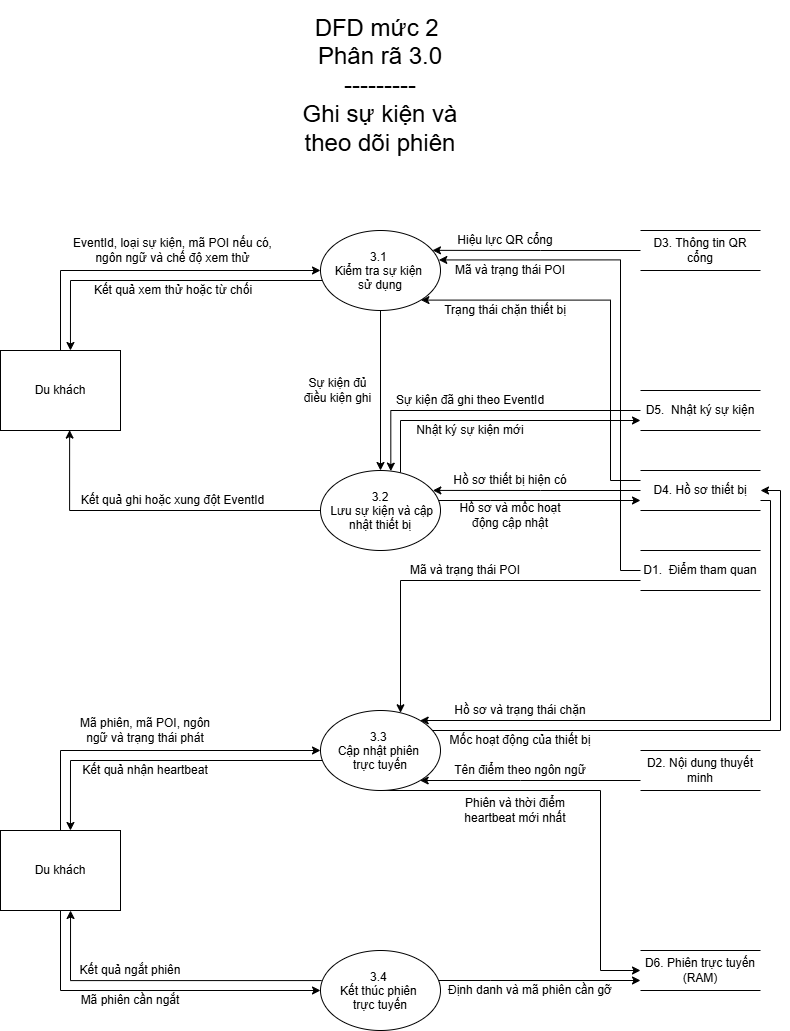

The diagram above was exported from draw.io. Its source (the exported page's mxGraphModel, read from the mxfile embedded in the PNG):
<mxGraphModel dx="1031" dy="613" grid="1" gridSize="10" guides="1" tooltips="1" connect="1" arrows="1" fold="1" page="1" pageScale="1" pageWidth="827" pageHeight="1169" math="0" shadow="0">
  <root>
    <mxCell id="0" />
    <mxCell id="1" parent="0" />
    <mxCell id="T_KGoq3mGAwGYQ81VVtC-1" parent="1" style="text;html=1;whiteSpace=wrap;strokeColor=none;fillColor=none;align=center;verticalAlign=middle;rounded=0;" value="&lt;font style=&quot;font-size: 24px;&quot;&gt;DFD mức 2&amp;nbsp;&lt;/font&gt;&lt;div&gt;&lt;font style=&quot;font-size: 24px;&quot;&gt;Phân rã 3.0&lt;/font&gt;&lt;/div&gt;&lt;div&gt;&lt;font style=&quot;font-size: 24px;&quot;&gt;---------&lt;br&gt;Ghi sự kiện và theo dõi phiên&lt;/font&gt;&lt;/div&gt;" vertex="1">
      <mxGeometry height="170" width="170" x="375" y="90" as="geometry" />
    </mxCell>
    <mxCell id="T_KGoq3mGAwGYQ81VVtC-18" edge="1" parent="1" source="T_KGoq3mGAwGYQ81VVtC-3" style="edgeStyle=orthogonalEdgeStyle;rounded=0;orthogonalLoop=1;jettySize=auto;html=1;defaultLabelBackgroundColor=page;entryX=0.583;entryY=0;entryDx=0;entryDy=0;entryPerimeter=0;" target="T_KGoq3mGAwGYQ81VVtC-8">
      <mxGeometry relative="1" x="-0.4284" as="geometry">
        <Array as="points">
          <mxPoint x="150" y="370" />
        </Array>
        <mxPoint x="160" y="410" as="targetPoint" />
      </mxGeometry>
    </mxCell>
    <mxCell id="T_KGoq3mGAwGYQ81VVtC-31" edge="1" parent="1" source="T_KGoq3mGAwGYQ81VVtC-3" style="edgeStyle=orthogonalEdgeStyle;rounded=0;orthogonalLoop=1;jettySize=auto;html=1;entryX=0.5;entryY=0;entryDx=0;entryDy=0;defaultLabelBackgroundColor=page;" target="T_KGoq3mGAwGYQ81VVtC-5">
      <mxGeometry relative="1" as="geometry" />
    </mxCell>
    <mxCell id="T_KGoq3mGAwGYQ81VVtC-3" parent="1" style="ellipse;whiteSpace=wrap;html=1;shapeInside=1;" value="3.1&amp;nbsp;&lt;div&gt;Kiểm tra sự kiện&amp;nbsp;&lt;/div&gt;&lt;div&gt;sử dụng&lt;/div&gt;" vertex="1">
      <mxGeometry height="80" width="120" x="400" y="320" as="geometry" />
    </mxCell>
    <mxCell id="T_KGoq3mGAwGYQ81VVtC-33" edge="1" parent="1" source="T_KGoq3mGAwGYQ81VVtC-4" style="edgeStyle=orthogonalEdgeStyle;rounded=0;orthogonalLoop=1;jettySize=auto;html=1;defaultLabelBackgroundColor=page;entryX=0.986;entryY=0.368;entryDx=0;entryDy=0;entryPerimeter=0;" target="T_KGoq3mGAwGYQ81VVtC-3">
      <mxGeometry relative="1" x="-0.2387" as="geometry">
        <Array as="points">
          <mxPoint x="700" y="660" />
          <mxPoint x="700" y="349.4" />
        </Array>
        <mxPoint x="650" y="340" as="targetPoint" />
      </mxGeometry>
    </mxCell>
    <mxCell id="T_KGoq3mGAwGYQ81VVtC-52" edge="1" parent="1" source="T_KGoq3mGAwGYQ81VVtC-4" style="edgeStyle=orthogonalEdgeStyle;rounded=0;orthogonalLoop=1;jettySize=auto;html=1;defaultLabelBackgroundColor=page;" target="T_KGoq3mGAwGYQ81VVtC-6">
      <mxGeometry relative="1" x="-0.3822" as="geometry">
        <Array as="points">
          <mxPoint x="480" y="670" />
        </Array>
        <mxPoint x="500" y="660" as="targetPoint" />
      </mxGeometry>
    </mxCell>
    <mxCell id="T_KGoq3mGAwGYQ81VVtC-4" parent="1" style="shape=partialRectangle;whiteSpace=wrap;html=1;left=0;right=0;fillColor=none;" value="D1.&amp;nbsp; Điểm tham quan" vertex="1">
      <mxGeometry height="40" width="120" x="720" y="640" as="geometry" />
    </mxCell>
    <mxCell id="T_KGoq3mGAwGYQ81VVtC-44" edge="1" parent="1" source="T_KGoq3mGAwGYQ81VVtC-5" style="edgeStyle=orthogonalEdgeStyle;rounded=0;orthogonalLoop=1;jettySize=auto;html=1;entryX=0;entryY=0.75;entryDx=0;entryDy=0;defaultLabelBackgroundColor=page;" target="T_KGoq3mGAwGYQ81VVtC-12">
      <mxGeometry relative="1" as="geometry">
        <Array as="points">
          <mxPoint x="570" y="590" />
          <mxPoint x="570" y="590" />
        </Array>
      </mxGeometry>
    </mxCell>
    <mxCell id="T_KGoq3mGAwGYQ81VVtC-48" edge="1" parent="1" source="T_KGoq3mGAwGYQ81VVtC-5" style="edgeStyle=orthogonalEdgeStyle;rounded=0;orthogonalLoop=1;jettySize=auto;html=1;entryX=0;entryY=0.75;entryDx=0;entryDy=0;defaultLabelBackgroundColor=page;" target="T_KGoq3mGAwGYQ81VVtC-13">
      <mxGeometry relative="1" x="-0.0606" as="geometry">
        <Array as="points">
          <mxPoint x="480" y="510" />
        </Array>
      </mxGeometry>
    </mxCell>
    <mxCell id="T_KGoq3mGAwGYQ81VVtC-5" parent="1" style="ellipse;whiteSpace=wrap;html=1;shapeInside=1;" value="3.2&lt;div&gt;&amp;nbsp;Lưu sự kiện và cập nhật thiết bị&lt;/div&gt;" vertex="1">
      <mxGeometry height="80" width="120" x="400" y="560" as="geometry" />
    </mxCell>
    <mxCell id="T_KGoq3mGAwGYQ81VVtC-60" edge="1" parent="1" source="T_KGoq3mGAwGYQ81VVtC-6" style="edgeStyle=orthogonalEdgeStyle;rounded=0;orthogonalLoop=1;jettySize=auto;html=1;defaultLabelBackgroundColor=page;entryX=1;entryY=0.5;entryDx=0;entryDy=0;" target="T_KGoq3mGAwGYQ81VVtC-12">
      <mxGeometry relative="1" x="-0.3619" as="geometry">
        <Array as="points">
          <mxPoint x="860" y="820" />
          <mxPoint x="860" y="580" />
        </Array>
        <mxPoint x="890" y="830" as="targetPoint" />
      </mxGeometry>
    </mxCell>
    <mxCell id="T_KGoq3mGAwGYQ81VVtC-63" edge="1" parent="1" source="T_KGoq3mGAwGYQ81VVtC-6" style="edgeStyle=orthogonalEdgeStyle;rounded=0;orthogonalLoop=1;jettySize=auto;html=1;entryX=0;entryY=0.5;entryDx=0;entryDy=0;defaultLabelBackgroundColor=page;" target="T_KGoq3mGAwGYQ81VVtC-14">
      <mxGeometry relative="1" x="0.1591" as="geometry">
        <Array as="points">
          <mxPoint x="680" y="880" />
          <mxPoint x="680" y="1060" />
        </Array>
      </mxGeometry>
    </mxCell>
    <mxCell id="T_KGoq3mGAwGYQ81VVtC-6" parent="1" style="ellipse;whiteSpace=wrap;html=1;shapeInside=1;" value="3.3&amp;nbsp;&lt;div&gt;Cập nhật phiên&amp;nbsp;&lt;/div&gt;&lt;div&gt;trực tuyến&lt;/div&gt;" vertex="1">
      <mxGeometry height="80" width="120" x="400" y="800" as="geometry" />
    </mxCell>
    <mxCell id="T_KGoq3mGAwGYQ81VVtC-65" edge="1" parent="1" source="T_KGoq3mGAwGYQ81VVtC-7" style="edgeStyle=orthogonalEdgeStyle;rounded=0;orthogonalLoop=1;jettySize=auto;html=1;entryX=0;entryY=0.75;entryDx=0;entryDy=0;defaultLabelBackgroundColor=page;" target="T_KGoq3mGAwGYQ81VVtC-14">
      <mxGeometry relative="1" x="0.0491" as="geometry">
        <Array as="points">
          <mxPoint x="570" y="1070" />
          <mxPoint x="570" y="1070" />
        </Array>
      </mxGeometry>
    </mxCell>
    <mxCell id="T_KGoq3mGAwGYQ81VVtC-7" parent="1" style="ellipse;whiteSpace=wrap;html=1;shapeInside=1;" value="3.4&amp;nbsp;&lt;div&gt;Kết thúc phiên&amp;nbsp;&lt;/div&gt;&lt;div&gt;trực tuyến&lt;/div&gt;" vertex="1">
      <mxGeometry height="80" width="120" x="400" y="1040" as="geometry" />
    </mxCell>
    <mxCell id="T_KGoq3mGAwGYQ81VVtC-16" edge="1" parent="1" source="T_KGoq3mGAwGYQ81VVtC-8" style="edgeStyle=orthogonalEdgeStyle;rounded=0;orthogonalLoop=1;jettySize=auto;html=1;defaultLabelBackgroundColor=page;entryX=0;entryY=0.5;entryDx=0;entryDy=0;" target="T_KGoq3mGAwGYQ81VVtC-3">
      <mxGeometry relative="1" as="geometry">
        <Array as="points">
          <mxPoint x="140" y="360" />
        </Array>
        <mxPoint x="160.00000000000023" y="280" as="targetPoint" />
      </mxGeometry>
    </mxCell>
    <mxCell id="T_KGoq3mGAwGYQ81VVtC-8" parent="1" style="whiteSpace=wrap;html=1;" value="Du khách" vertex="1">
      <mxGeometry height="80" width="120" x="80" y="440" as="geometry" />
    </mxCell>
    <mxCell id="T_KGoq3mGAwGYQ81VVtC-23" edge="1" parent="1" source="T_KGoq3mGAwGYQ81VVtC-9" style="edgeStyle=orthogonalEdgeStyle;rounded=0;orthogonalLoop=1;jettySize=auto;html=1;entryX=0;entryY=0.5;entryDx=0;entryDy=0;defaultLabelBackgroundColor=page;" target="T_KGoq3mGAwGYQ81VVtC-6">
      <mxGeometry relative="1" as="geometry">
        <Array as="points">
          <mxPoint x="140" y="840" />
        </Array>
      </mxGeometry>
    </mxCell>
    <mxCell id="T_KGoq3mGAwGYQ81VVtC-27" edge="1" parent="1" source="T_KGoq3mGAwGYQ81VVtC-9" style="edgeStyle=orthogonalEdgeStyle;rounded=0;orthogonalLoop=1;jettySize=auto;html=1;entryX=0;entryY=0.5;entryDx=0;entryDy=0;defaultLabelBackgroundColor=page;" target="T_KGoq3mGAwGYQ81VVtC-7">
      <mxGeometry relative="1" as="geometry">
        <Array as="points">
          <mxPoint x="140" y="1080" />
        </Array>
      </mxGeometry>
    </mxCell>
    <mxCell id="T_KGoq3mGAwGYQ81VVtC-9" parent="1" style="whiteSpace=wrap;html=1;" value="Du khách" vertex="1">
      <mxGeometry height="80" width="120" x="80" y="920" as="geometry" />
    </mxCell>
    <mxCell id="T_KGoq3mGAwGYQ81VVtC-56" edge="1" parent="1" source="T_KGoq3mGAwGYQ81VVtC-10" style="edgeStyle=orthogonalEdgeStyle;rounded=0;orthogonalLoop=1;jettySize=auto;html=1;defaultLabelBackgroundColor=page;" target="T_KGoq3mGAwGYQ81VVtC-6">
      <mxGeometry relative="1" x="-0.0094" as="geometry">
        <Array as="points">
          <mxPoint x="600" y="870" />
          <mxPoint x="600" y="870" />
        </Array>
      </mxGeometry>
    </mxCell>
    <mxCell id="T_KGoq3mGAwGYQ81VVtC-10" parent="1" style="shape=partialRectangle;whiteSpace=wrap;html=1;left=0;right=0;fillColor=none;" value="D2.&amp;nbsp;Nội dung thuyết minh" vertex="1">
      <mxGeometry height="40" width="120" x="720" y="840" as="geometry" />
    </mxCell>
    <mxCell id="T_KGoq3mGAwGYQ81VVtC-11" parent="1" style="shape=partialRectangle;whiteSpace=wrap;html=1;left=0;right=0;fillColor=none;" value="D3.&amp;nbsp;Thông tin QR cổng" vertex="1">
      <mxGeometry height="40" width="120" x="720" y="320" as="geometry" />
    </mxCell>
    <mxCell id="T_KGoq3mGAwGYQ81VVtC-39" edge="1" parent="1" source="T_KGoq3mGAwGYQ81VVtC-12" style="edgeStyle=orthogonalEdgeStyle;rounded=0;orthogonalLoop=1;jettySize=auto;html=1;defaultLabelBackgroundColor=page;entryX=0.837;entryY=0.87;entryDx=0;entryDy=0;entryPerimeter=0;" target="T_KGoq3mGAwGYQ81VVtC-3">
      <mxGeometry relative="1" x="-0.4749" as="geometry">
        <Array as="points">
          <mxPoint x="690" y="570" />
          <mxPoint x="690" y="389.6" />
        </Array>
        <mxPoint x="680" y="390" as="targetPoint" />
      </mxGeometry>
    </mxCell>
    <mxCell id="T_KGoq3mGAwGYQ81VVtC-57" edge="1" parent="1" source="T_KGoq3mGAwGYQ81VVtC-12" style="edgeStyle=orthogonalEdgeStyle;rounded=0;orthogonalLoop=1;jettySize=auto;html=1;defaultLabelBackgroundColor=page;" target="T_KGoq3mGAwGYQ81VVtC-6">
      <mxGeometry relative="1" x="-0.5658" as="geometry">
        <Array as="points">
          <mxPoint x="850" y="590" />
          <mxPoint x="850" y="810" />
        </Array>
        <mxPoint x="860" y="830" as="targetPoint" />
      </mxGeometry>
    </mxCell>
    <mxCell id="T_KGoq3mGAwGYQ81VVtC-12" parent="1" style="shape=partialRectangle;whiteSpace=wrap;html=1;left=0;right=0;fillColor=none;" value="D4.&amp;nbsp;Hồ sơ thiết bị" vertex="1">
      <mxGeometry height="40" width="120" x="720" y="560" as="geometry" />
    </mxCell>
    <mxCell id="T_KGoq3mGAwGYQ81VVtC-13" parent="1" style="shape=partialRectangle;whiteSpace=wrap;html=1;left=0;right=0;fillColor=none;" value=" D5.&amp;nbsp; Nhật ký sự kiện" vertex="1">
      <mxGeometry height="40" width="120" x="720" y="480" as="geometry" />
    </mxCell>
    <mxCell id="T_KGoq3mGAwGYQ81VVtC-14" parent="1" style="shape=partialRectangle;whiteSpace=wrap;html=1;left=0;right=0;fillColor=none;" value="D6.&amp;nbsp;Phiên trực tuyến (RAM)" vertex="1">
      <mxGeometry height="40" width="120" x="720" y="1040" as="geometry" />
    </mxCell>
    <mxCell id="T_KGoq3mGAwGYQ81VVtC-17" parent="1" style="text;html=1;whiteSpace=wrap;strokeColor=none;fillColor=none;align=center;verticalAlign=middle;rounded=0;" value="EventId, loại sự kiện, mã POI nếu có, ngôn ngữ và chế độ xem thử" vertex="1">
      <mxGeometry height="30" width="205" x="150" y="325" as="geometry" />
    </mxCell>
    <mxCell id="T_KGoq3mGAwGYQ81VVtC-19" parent="1" style="text;html=1;whiteSpace=wrap;strokeColor=none;fillColor=none;align=center;verticalAlign=middle;rounded=0;" value="Kết quả xem thử hoặc từ chối" vertex="1">
      <mxGeometry height="20" width="170" x="167.5" y="370" as="geometry" />
    </mxCell>
    <mxCell id="T_KGoq3mGAwGYQ81VVtC-21" edge="1" parent="1" source="T_KGoq3mGAwGYQ81VVtC-5" style="edgeStyle=orthogonalEdgeStyle;rounded=0;orthogonalLoop=1;jettySize=auto;html=1;entryX=0.576;entryY=0.995;entryDx=0;entryDy=0;entryPerimeter=0;defaultLabelBackgroundColor=page;" target="T_KGoq3mGAwGYQ81VVtC-8">
      <mxGeometry relative="1" as="geometry" />
    </mxCell>
    <mxCell id="T_KGoq3mGAwGYQ81VVtC-22" parent="1" style="text;html=1;whiteSpace=wrap;strokeColor=none;fillColor=none;align=center;verticalAlign=middle;rounded=0;" value="Kết quả ghi hoặc xung đột EventId" vertex="1">
      <mxGeometry height="20" width="205" x="150" y="580" as="geometry" />
    </mxCell>
    <mxCell id="T_KGoq3mGAwGYQ81VVtC-24" parent="1" style="text;html=1;whiteSpace=wrap;strokeColor=none;fillColor=none;align=center;verticalAlign=middle;rounded=0;" value="Mã phiên, mã POI, ngôn ngữ và trạng thái phát" vertex="1">
      <mxGeometry height="40" width="150" x="150" y="800" as="geometry" />
    </mxCell>
    <mxCell id="T_KGoq3mGAwGYQ81VVtC-25" edge="1" parent="1" source="T_KGoq3mGAwGYQ81VVtC-6" style="edgeStyle=orthogonalEdgeStyle;rounded=0;orthogonalLoop=1;jettySize=auto;html=1;entryX=0.583;entryY=0;entryDx=0;entryDy=0;entryPerimeter=0;defaultLabelBackgroundColor=page;" target="T_KGoq3mGAwGYQ81VVtC-9">
      <mxGeometry relative="1" x="-0.0059" as="geometry">
        <Array as="points">
          <mxPoint x="150" y="850" />
        </Array>
      </mxGeometry>
    </mxCell>
    <mxCell id="T_KGoq3mGAwGYQ81VVtC-26" parent="1" style="text;html=1;whiteSpace=wrap;strokeColor=none;fillColor=none;align=center;verticalAlign=middle;rounded=0;" value="Kết quả nhận heartbeat" vertex="1">
      <mxGeometry height="20" width="150" x="150" y="850" as="geometry" />
    </mxCell>
    <mxCell id="T_KGoq3mGAwGYQ81VVtC-28" edge="1" parent="1" source="T_KGoq3mGAwGYQ81VVtC-7" style="edgeStyle=orthogonalEdgeStyle;rounded=0;orthogonalLoop=1;jettySize=auto;html=1;entryX=0.592;entryY=1.036;entryDx=0;entryDy=0;entryPerimeter=0;defaultLabelBackgroundColor=page;exitX=0.01;exitY=0.376;exitDx=0;exitDy=0;exitPerimeter=0;">
      <mxGeometry relative="1" as="geometry">
        <Array as="points">
          <mxPoint x="150" y="1070.1" />
        </Array>
        <mxPoint x="400.9052498068886" y="1067.12" as="sourcePoint" />
        <mxPoint x="150.03999999999996" y="999.9999999999999" as="targetPoint" />
      </mxGeometry>
    </mxCell>
    <mxCell id="T_KGoq3mGAwGYQ81VVtC-29" parent="1" style="text;html=1;whiteSpace=wrap;strokeColor=none;fillColor=none;align=center;verticalAlign=middle;rounded=0;" value="Mã phiên cần ngắt" vertex="1">
      <mxGeometry height="20" width="110" x="155" y="1080" as="geometry" />
    </mxCell>
    <mxCell id="T_KGoq3mGAwGYQ81VVtC-30" parent="1" style="text;html=1;whiteSpace=wrap;strokeColor=none;fillColor=none;align=center;verticalAlign=middle;rounded=0;" value="Kết quả ngắt phiên" vertex="1">
      <mxGeometry height="20" width="120" x="150" y="1050" as="geometry" />
    </mxCell>
    <mxCell id="T_KGoq3mGAwGYQ81VVtC-32" parent="1" style="text;html=1;whiteSpace=wrap;strokeColor=none;fillColor=none;align=center;verticalAlign=middle;rounded=0;" value="Sự kiện đủ điều kiện ghi" vertex="1">
      <mxGeometry height="30" width="85" x="375" y="465" as="geometry" />
    </mxCell>
    <mxCell id="T_KGoq3mGAwGYQ81VVtC-34" parent="1" style="text;html=1;whiteSpace=wrap;strokeColor=none;fillColor=none;align=center;verticalAlign=middle;rounded=0;" value="Mã và trạng thái POI" vertex="1">
      <mxGeometry height="30" width="120" x="530" y="345" as="geometry" />
    </mxCell>
    <mxCell id="T_KGoq3mGAwGYQ81VVtC-37" edge="1" parent="1" source="T_KGoq3mGAwGYQ81VVtC-11" style="edgeStyle=orthogonalEdgeStyle;rounded=0;orthogonalLoop=1;jettySize=auto;html=1;entryX=0.933;entryY=0.248;entryDx=0;entryDy=0;entryPerimeter=0;defaultLabelBackgroundColor=page;" target="T_KGoq3mGAwGYQ81VVtC-3">
      <mxGeometry relative="1" as="geometry" />
    </mxCell>
    <mxCell id="T_KGoq3mGAwGYQ81VVtC-38" parent="1" style="text;html=1;whiteSpace=wrap;strokeColor=none;fillColor=none;align=center;verticalAlign=middle;rounded=0;" value="Hiệu lực QR cổng" vertex="1">
      <mxGeometry height="20" width="110" x="530" y="320" as="geometry" />
    </mxCell>
    <mxCell id="T_KGoq3mGAwGYQ81VVtC-40" parent="1" style="text;html=1;whiteSpace=wrap;strokeColor=none;fillColor=none;align=center;verticalAlign=middle;rounded=0;" value="Trạng thái chặn thiết bị" vertex="1">
      <mxGeometry height="20" width="140" x="515" y="390" as="geometry" />
    </mxCell>
    <mxCell id="T_KGoq3mGAwGYQ81VVtC-42" edge="1" parent="1" source="T_KGoq3mGAwGYQ81VVtC-12" style="edgeStyle=orthogonalEdgeStyle;rounded=0;orthogonalLoop=1;jettySize=auto;html=1;entryX=0.936;entryY=0.249;entryDx=0;entryDy=0;entryPerimeter=0;defaultLabelBackgroundColor=page;" target="T_KGoq3mGAwGYQ81VVtC-5">
      <mxGeometry relative="1" as="geometry" />
    </mxCell>
    <mxCell id="T_KGoq3mGAwGYQ81VVtC-43" parent="1" style="text;html=1;whiteSpace=wrap;strokeColor=none;fillColor=none;align=center;verticalAlign=middle;rounded=0;" value="Hồ sơ thiết bị hiện có" vertex="1">
      <mxGeometry height="20" width="120" x="530" y="560" as="geometry" />
    </mxCell>
    <mxCell id="T_KGoq3mGAwGYQ81VVtC-45" parent="1" style="text;html=1;whiteSpace=wrap;strokeColor=none;fillColor=none;align=center;verticalAlign=middle;rounded=0;" value="Hồ sơ và mốc hoạt động cập nhật" vertex="1">
      <mxGeometry height="30" width="120" x="530" y="590" as="geometry" />
    </mxCell>
    <mxCell id="T_KGoq3mGAwGYQ81VVtC-46" edge="1" parent="1" source="T_KGoq3mGAwGYQ81VVtC-13" style="edgeStyle=orthogonalEdgeStyle;rounded=0;orthogonalLoop=1;jettySize=auto;html=1;entryX=0.586;entryY=0.008;entryDx=0;entryDy=0;entryPerimeter=0;defaultLabelBackgroundColor=page;" target="T_KGoq3mGAwGYQ81VVtC-5">
      <mxGeometry relative="1" x="-0.0075" as="geometry" />
    </mxCell>
    <mxCell id="T_KGoq3mGAwGYQ81VVtC-47" parent="1" style="text;html=1;whiteSpace=wrap;strokeColor=none;fillColor=none;align=center;verticalAlign=middle;rounded=0;" value="Sự kiện đã ghi theo EventId" vertex="1">
      <mxGeometry height="20" width="160" x="470" y="480" as="geometry" />
    </mxCell>
    <mxCell id="T_KGoq3mGAwGYQ81VVtC-49" parent="1" style="text;html=1;whiteSpace=wrap;strokeColor=none;fillColor=none;align=center;verticalAlign=middle;rounded=0;" value="Nhật ký sự kiện mới" vertex="1">
      <mxGeometry height="20" width="120" x="490" y="510" as="geometry" />
    </mxCell>
    <mxCell id="T_KGoq3mGAwGYQ81VVtC-51" parent="1" style="text;html=1;whiteSpace=wrap;strokeColor=none;fillColor=none;align=center;verticalAlign=middle;rounded=0;" value="Mã và trạng thái POI" vertex="1">
      <mxGeometry height="20" width="130" x="480" y="650" as="geometry" />
    </mxCell>
    <mxCell id="T_KGoq3mGAwGYQ81VVtC-54" parent="1" style="text;html=1;whiteSpace=wrap;strokeColor=none;fillColor=none;align=center;verticalAlign=middle;rounded=0;" value="Tên điểm theo ngôn ngữ" vertex="1">
      <mxGeometry height="20" width="140" x="530" y="850" as="geometry" />
    </mxCell>
    <mxCell id="T_KGoq3mGAwGYQ81VVtC-58" parent="1" style="text;html=1;whiteSpace=wrap;strokeColor=none;fillColor=none;align=center;verticalAlign=middle;rounded=0;" value="Hồ sơ và trạng thái chặn" vertex="1">
      <mxGeometry height="20" width="150" x="525" y="790" as="geometry" />
    </mxCell>
    <mxCell id="T_KGoq3mGAwGYQ81VVtC-61" parent="1" style="text;html=1;whiteSpace=wrap;strokeColor=none;fillColor=none;align=center;verticalAlign=middle;rounded=0;" value="Mốc hoạt động của thiết bị" vertex="1">
      <mxGeometry height="20" width="170" x="515" y="820" as="geometry" />
    </mxCell>
    <mxCell id="T_KGoq3mGAwGYQ81VVtC-64" parent="1" style="text;html=1;whiteSpace=wrap;strokeColor=none;fillColor=none;align=center;verticalAlign=middle;rounded=0;" value="Phiên và thời điểm heartbeat mới nhất" vertex="1">
      <mxGeometry height="40" width="150" x="520" y="880" as="geometry" />
    </mxCell>
    <mxCell id="T_KGoq3mGAwGYQ81VVtC-66" parent="1" style="text;html=1;whiteSpace=wrap;strokeColor=none;fillColor=none;align=center;verticalAlign=middle;rounded=0;" value="Định danh và mã phiên cần gỡ" vertex="1">
      <mxGeometry height="15" width="180" x="520" y="1072.5" as="geometry" />
    </mxCell>
  </root>
</mxGraphModel>